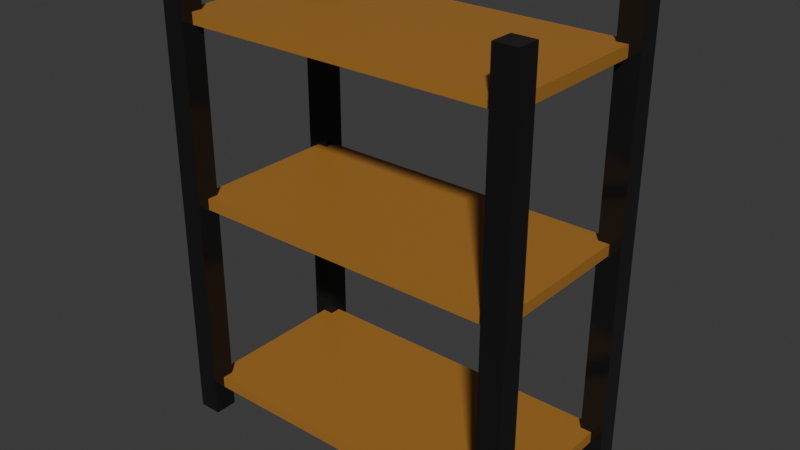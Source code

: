 # Source: storeroom_shelf.blend  (saved by Blender 4.3.34; exported with 4.5.12 LTS)
import bpy
from mathutils import Matrix  # noqa: F401  (used for matrix-valued properties, if any)

bpy.ops.wm.read_factory_settings(use_empty=True)
scene = bpy.context.scene
scene.name = 'Scene'

# ---- collections
col_collection = bpy.data.collections.new('Collection'); scene.collection.children.link(col_collection)

# ---- materials (node trees are filled in below, after node groups)
mat_metal = bpy.data.materials.new('metal')
mat_metal.diffuse_color = (0.8, 0.1762, 0.1096, 1.0)
mat_wood = bpy.data.materials.new('wood')
mat_wood.diffuse_color = (0.1562, 0.8, 0.2037, 1.0)

# ---- material node trees
mat_metal.use_nodes = True; mat_metal.node_tree.nodes.clear()
_N = mat_metal.node_tree.nodes; _L = mat_metal.node_tree.links
n0 = _N.new('ShaderNodeBsdfPrincipled'); n0.name = 'Principled BSDF'; n0.location = (10, 300)
n0.inputs[0].default_value = (0.01754, 0.01754, 0.01754, 1.0)
n0.inputs[1].default_value = 0.422
n0.inputs[2].default_value = 0.1239
n1 = _N.new('ShaderNodeOutputMaterial'); n1.name = 'Material Output'; n1.location = (300, 300)
_L.new(n0.outputs[0], n1.inputs[0])
n1.is_active_output = True
mat_wood.use_nodes = True; mat_wood.node_tree.nodes.clear()
_N = mat_wood.node_tree.nodes; _L = mat_wood.node_tree.links
n0 = _N.new('ShaderNodeBsdfPrincipled'); n0.name = 'Principled BSDF'; n0.location = (10, 300)
n0.inputs[0].default_value = (0.3909, 0.1738, 0.0278, 1.0)
n1 = _N.new('ShaderNodeOutputMaterial'); n1.name = 'Material Output'; n1.location = (300, 300)
_L.new(n0.outputs[0], n1.inputs[0])
n1.is_active_output = True

# ---- world
world_world = bpy.data.worlds.new('World'); scene.world = world_world
world_world.use_nodes = True; world_world.node_tree.nodes.clear()
_N = world_world.node_tree.nodes; _L = world_world.node_tree.links
n0 = _N.new('ShaderNodeOutputWorld'); n0.name = 'World Output'; n0.location = (300, 300)
n1 = _N.new('ShaderNodeBackground'); n1.name = 'Background'; n1.location = (10, 300)
n1.inputs[0].default_value = (0.05088, 0.05088, 0.05088, 1.0)
_L.new(n1.outputs[0], n0.inputs[0])
n0.is_active_output = True
world_world.color = (0.05088, 0.05088, 0.05088)
world_world.sun_shadow_jitter_overblur = 0.0

# ---- meshes
me_cube_001 = bpy.data.meshes.new('Cube.001')
me_cube_001.from_pydata([(-0.1, -0.1, -2.0), (-0.1, -0.1, 2.0), (-0.1, 0.1, -2.0), (-0.1, 0.1, 2.0), (0.1, -0.1, -2.0), (0.1, -0.1, 2.0), (0.1, 0.1, -2.0), (0.1, 0.1, 2.0), (-0.1, 1.4, -2.0), (-0.1, 1.4, 2.0), (-0.1, 1.6, -2.0), (-0.1, 1.6, 2.0), (0.1, 1.4, -2.0), (0.1, 1.4, 2.0), (0.1, 1.6, -2.0), (0.1, 1.6, 2.0), (2.9, -0.1, -2.0), (2.9, -0.1, 2.0), (2.9, 0.1, -2.0), (2.9, 0.1, 2.0), (3.1, -0.1, -2.0), (3.1, -0.1, 2.0), (3.1, 0.1, -2.0), (3.1, 0.1, 2.0), (2.9, 1.4, -2.0), (2.9, 1.4, 2.0), (2.9, 1.6, -2.0), (2.9, 1.6, 2.0), (3.1, 1.4, -2.0), (3.1, 1.4, 2.0), (3.1, 1.6, -2.0), (3.1, 1.6, 2.0), (0.0, 0.0, -1.775), (0.0, 0.0, -1.675), (0.0, 1.5, -1.775), (0.0, 1.5, -1.675), (3.0, 0.0, -1.775), (3.0, 0.0, -1.675), (3.0, 1.5, -1.775), (3.0, 1.5, -1.675), (0.0, 0.0, -0.02631), (0.0, 0.0, 0.07369), (0.0, 1.5, -0.02631), (0.0, 1.5, 0.07369), (3.0, 0.0, -0.02631), (3.0, 0.0, 0.07369), (3.0, 1.5, -0.02631), (3.0, 1.5, 0.07369), (0.0, 0.0, 1.527), (0.0, 0.0, 1.627), (0.0, 1.5, 1.527), (0.0, 1.5, 1.627), (3.0, 0.0, 1.527), (3.0, 0.0, 1.627), (3.0, 1.5, 1.527), (3.0, 1.5, 1.627), (-0.1, 0.0, -2.0), (-0.1, -0.1, 0.0), (-0.1, 0.0, 2.0), (-0.1, 0.1, 0.0), (0.0, 0.1, -2.0), (0.0, 0.1, 2.0), (0.1, 0.1, 0.0), (0.1, 0.0, -2.0), (0.1, 0.0, 2.0), (0.1, -0.1, 0.0), (0.0, -0.1, -2.0), (0.0, -0.1, 2.0), (-0.1, 1.5, -2.0), (-0.1, 1.4, 0.0), (-0.1, 1.5, 2.0), (-0.1, 1.6, 0.0), (0.0, 1.6, -2.0), (0.0, 1.6, 2.0), (0.1, 1.6, 0.0), (0.1, 1.5, -2.0), (0.1, 1.5, 2.0), (0.1, 1.4, 0.0), (0.0, 1.4, -2.0), (0.0, 1.4, 2.0), (2.9, 0.0, -2.0), (2.9, -0.1, 0.0), (2.9, 0.0, 2.0), (2.9, 0.1, 0.0), (3.0, 0.1, -2.0), (3.0, 0.1, 2.0), (3.1, 0.1, 0.0), (3.1, 0.0, -2.0), (3.1, 0.0, 2.0), (3.1, -0.1, 0.0), (3.0, -0.1, -2.0), (3.0, -0.1, 2.0), (2.9, 1.5, -2.0), (2.9, 1.4, 0.0), (2.9, 1.5, 2.0), (2.9, 1.6, 0.0), (3.0, 1.6, -2.0), (3.0, 1.6, 2.0), (3.1, 1.6, 0.0), (3.1, 1.5, -2.0), (3.1, 1.5, 2.0), (3.1, 1.4, 0.0), (3.0, 1.4, -2.0), (3.0, 1.4, 2.0), (0.0, 0.75, -1.775), (0.0, 0.0, -1.725), (0.0, 0.75, -1.675), (0.0, 1.5, -1.725), (1.5, 1.5, -1.775), (1.5, 1.5, -1.675), (3.0, 1.5, -1.725), (3.0, 0.75, -1.775), (3.0, 0.75, -1.675), (3.0, 0.0, -1.725), (1.5, 0.0, -1.775), (1.5, 0.0, -1.675), (0.0, 0.75, -0.02631), (0.0, 0.0, 0.02369), (0.0, 0.75, 0.07369), (0.0, 1.5, 0.02369), (1.5, 1.5, -0.02631), (1.5, 1.5, 0.07369), (3.0, 1.5, 0.02369), (3.0, 0.75, -0.02631), (3.0, 0.75, 0.07369), (3.0, 0.0, 0.02369), (1.5, 0.0, -0.02631), (1.5, 0.0, 0.07369), (0.0, 0.75, 1.527), (0.0, 0.0, 1.577), (0.0, 0.75, 1.627), (0.0, 1.5, 1.577), (1.5, 1.5, 1.527), (1.5, 1.5, 1.627), (3.0, 1.5, 1.577), (3.0, 0.75, 1.527), (3.0, 0.75, 1.627), (3.0, 0.0, 1.577), (1.5, 0.0, 1.527), (1.5, 0.0, 1.627), (1.5, 0.75, 1.627), (1.5, 0.75, 1.527), (1.5, 0.0, 1.577), (3.0, 0.75, 1.577), (1.5, 1.5, 1.577), (0.0, 0.75, 1.577), (1.5, 0.75, 0.07369), (1.5, 0.75, -0.02631), (1.5, 0.0, 0.02369), (3.0, 0.75, 0.02369), (1.5, 1.5, 0.02369), (0.0, 0.75, 0.02369), (1.5, 0.75, -1.675), (1.5, 0.75, -1.775), (1.5, 0.0, -1.725), (3.0, 0.75, -1.725), (1.5, 1.5, -1.725), (0.0, 0.75, -1.725), (3.0, 1.5, 2.0), (3.0, 1.5, -2.0), (3.0, 1.4, 0.0), (3.1, 1.5, 0.0), (3.0, 1.6, 0.0), (2.9, 1.5, 0.0), (3.0, 0.0, 2.0), (3.0, 0.0, -2.0), (3.0, -0.1, 0.0), (3.1, 0.0, 0.0), (3.0, 0.1, 0.0), (2.9, 0.0, 0.0), (0.0, 1.5, 2.0), (0.0, 1.5, -2.0), (0.0, 1.4, 0.0), (0.1, 1.5, 0.0), (0.0, 1.6, 0.0), (-0.1, 1.5, 0.0), (0.0, 0.0, 2.0), (0.0, 0.0, -2.0), (0.0, -0.1, 0.0), (0.1, 0.0, 0.0), (0.0, 0.1, 0.0), (-0.1, 0.0, 0.0)], [], [(181, 58, 3, 59), (180, 61, 7, 62), (179, 64, 5, 65), (178, 67, 1, 57), (177, 63, 4, 66), (176, 58, 1, 67), (175, 70, 11, 71), (174, 73, 15, 74), (173, 76, 13, 77), (172, 79, 9, 69), (171, 75, 12, 78), (170, 70, 9, 79), (169, 82, 19, 83), (168, 85, 23, 86), (167, 88, 21, 89), (166, 91, 17, 81), (165, 87, 20, 90), (164, 82, 17, 91), (163, 94, 27, 95), (162, 97, 31, 98), (161, 100, 29, 101), (160, 103, 25, 93), (159, 99, 28, 102), (158, 94, 25, 103), (157, 106, 35, 107), (156, 109, 39, 110), (155, 112, 37, 113), (154, 115, 33, 105), (153, 111, 36, 114), (152, 106, 33, 115), (151, 118, 43, 119), (150, 121, 47, 122), (149, 124, 45, 125), (148, 127, 41, 117), (147, 123, 44, 126), (146, 118, 41, 127), (145, 130, 51, 131), (144, 133, 55, 134), (143, 136, 53, 137), (142, 139, 49, 129), (141, 135, 52, 138), (140, 130, 49, 139), (136, 140, 139, 53), (55, 133, 140, 136), (133, 51, 130, 140), (128, 141, 138, 48), (50, 132, 141, 128), (132, 54, 135, 141), (138, 142, 129, 48), (52, 137, 142, 138), (137, 53, 139, 142), (135, 143, 137, 52), (54, 134, 143, 135), (134, 55, 136, 143), (132, 144, 134, 54), (50, 131, 144, 132), (131, 51, 133, 144), (128, 145, 131, 50), (48, 129, 145, 128), (129, 49, 130, 145), (124, 146, 127, 45), (47, 121, 146, 124), (121, 43, 118, 146), (116, 147, 126, 40), (42, 120, 147, 116), (120, 46, 123, 147), (126, 148, 117, 40), (44, 125, 148, 126), (125, 45, 127, 148), (123, 149, 125, 44), (46, 122, 149, 123), (122, 47, 124, 149), (120, 150, 122, 46), (42, 119, 150, 120), (119, 43, 121, 150), (116, 151, 119, 42), (40, 117, 151, 116), (117, 41, 118, 151), (112, 152, 115, 37), (39, 109, 152, 112), (109, 35, 106, 152), (104, 153, 114, 32), (34, 108, 153, 104), (108, 38, 111, 153), (114, 154, 105, 32), (36, 113, 154, 114), (113, 37, 115, 154), (111, 155, 113, 36), (38, 110, 155, 111), (110, 39, 112, 155), (108, 156, 110, 38), (34, 107, 156, 108), (107, 35, 109, 156), (104, 157, 107, 34), (32, 105, 157, 104), (105, 33, 106, 157), (100, 158, 103, 29), (31, 97, 158, 100), (97, 27, 94, 158), (92, 159, 102, 24), (26, 96, 159, 92), (96, 30, 99, 159), (102, 160, 93, 24), (28, 101, 160, 102), (101, 29, 103, 160), (99, 161, 101, 28), (30, 98, 161, 99), (98, 31, 100, 161), (96, 162, 98, 30), (26, 95, 162, 96), (95, 27, 97, 162), (92, 163, 95, 26), (24, 93, 163, 92), (93, 25, 94, 163), (88, 164, 91, 21), (23, 85, 164, 88), (85, 19, 82, 164), (80, 165, 90, 16), (18, 84, 165, 80), (84, 22, 87, 165), (90, 166, 81, 16), (20, 89, 166, 90), (89, 21, 91, 166), (87, 167, 89, 20), (22, 86, 167, 87), (86, 23, 88, 167), (84, 168, 86, 22), (18, 83, 168, 84), (83, 19, 85, 168), (80, 169, 83, 18), (16, 81, 169, 80), (81, 17, 82, 169), (76, 170, 79, 13), (15, 73, 170, 76), (73, 11, 70, 170), (68, 171, 78, 8), (10, 72, 171, 68), (72, 14, 75, 171), (78, 172, 69, 8), (12, 77, 172, 78), (77, 13, 79, 172), (75, 173, 77, 12), (14, 74, 173, 75), (74, 15, 76, 173), (72, 174, 74, 14), (10, 71, 174, 72), (71, 11, 73, 174), (68, 175, 71, 10), (8, 69, 175, 68), (69, 9, 70, 175), (64, 176, 67, 5), (7, 61, 176, 64), (61, 3, 58, 176), (56, 177, 66, 0), (2, 60, 177, 56), (60, 6, 63, 177), (66, 178, 57, 0), (4, 65, 178, 66), (65, 5, 67, 178), (63, 179, 65, 4), (6, 62, 179, 63), (62, 7, 64, 179), (60, 180, 62, 6), (2, 59, 180, 60), (59, 3, 61, 180), (56, 181, 59, 2), (0, 57, 181, 56), (57, 1, 58, 181)])
me_cube_001.polygons.foreach_set('material_index', [0, 0, 0, 0, 0, 0, 0, 0, 0, 0, 0, 0, 0, 0, 0, 0, 0, 0, 0, 0, 0, 0, 0, 0, 1, 1, 1, 1, 1, 1, 1, 1, 1, 1, 1, 1, 1, 1, 1, 1, 1, 1, 1, 1, 1, 1, 1, 1, 1, 1, 1, 1, 1, 1, 1, 1, 1, 1, 1, 1, 1, 1, 1, 1, 1, 1, 1, 1, 1, 1, 1, 1, 1, 1, 1, 1, 1, 1, 1, 1, 1, 1, 1, 1, 1, 1, 1, 1, 1, 1, 1, 1, 1, 1, 1, 1, 0, 0, 0, 0, 0, 0, 0, 0, 0, 0, 0, 0, 0, 0, 0, 0, 0, 0, 0, 0, 0, 0, 0, 0, 0, 0, 0, 0, 0, 0, 0, 0, 0, 0, 0, 0, 0, 0, 0, 0, 0, 0, 0, 0, 0, 0, 0, 0, 0, 0, 0, 0, 0, 0, 0, 0, 0, 0, 0, 0, 0, 0, 0, 0, 0, 0, 0, 0, 0, 0, 0, 0])
_uv = me_cube_001.uv_layers.new(name='UVMap')
_uv.uv.foreach_set('vector', [0.5, 0.125, 0.625, 0.125, 0.625, 0.25, 0.5, 0.25, 0.5, 0.375, 0.625, 0.375, 0.625, 0.5, 0.5, 0.5, 0.5, 0.625, 0.625, 0.625, 0.625, 0.75, 0.5, 0.75, 0.5, 0.875, 0.625, 0.875, 0.625, 1.0, 0.5, 1.0, 0.25, 0.625, 0.375, 0.625, 0.375, 0.75, 0.25, 0.75, 0.75, 0.625, 0.875, 0.625, 0.875, 0.75, 0.75, 0.75, 0.5, 0.125, 0.625, 0.125, 0.625, 0.25, 0.5, 0.25, 0.5, 0.375, 0.625, 0.375, 0.625, 0.5, 0.5, 0.5, 0.5, 0.625, 0.625, 0.625, 0.625, 0.75, 0.5, 0.75, 0.5, 0.875, 0.625, 0.875, 0.625, 1.0, 0.5, 1.0, 0.25, 0.625, 0.375, 0.625, 0.375, 0.75, 0.25, 0.75, 0.75, 0.625, 0.875, 0.625, 0.875, 0.75, 0.75, 0.75, 0.5, 0.125, 0.625, 0.125, 0.625, 0.25, 0.5, 0.25, 0.5, 0.375, 0.625, 0.375, 0.625, 0.5, 0.5, 0.5, 0.5, 0.625, 0.625, 0.625, 0.625, 0.75, 0.5, 0.75, 0.5, 0.875, 0.625, 0.875, 0.625, 1.0, 0.5, 1.0, 0.25, 0.625, 0.375, 0.625, 0.375, 0.75, 0.25, 0.75, 0.75, 0.625, 0.875, 0.625, 0.875, 0.75, 0.75, 0.75, 0.5, 0.125, 0.625, 0.125, 0.625, 0.25, 0.5, 0.25, 0.5, 0.375, 0.625, 0.375, 0.625, 0.5, 0.5, 0.5, 0.5, 0.625, 0.625, 0.625, 0.625, 0.75, 0.5, 0.75, 0.5, 0.875, 0.625, 0.875, 0.625, 1.0, 0.5, 1.0, 0.25, 0.625, 0.375, 0.625, 0.375, 0.75, 0.25, 0.75, 0.75, 0.625, 0.875, 0.625, 0.875, 0.75, 0.75, 0.75, 0.5, 0.125, 0.625, 0.125, 0.625, 0.25, 0.5, 0.25, 0.5, 0.375, 0.625, 0.375, 0.625, 0.5, 0.5, 0.5, 0.5, 0.625, 0.625, 0.625, 0.625, 0.75, 0.5, 0.75, 0.5, 0.875, 0.625, 0.875, 0.625, 1.0, 0.5, 1.0, 0.25, 0.625, 0.375, 0.625, 0.375, 0.75, 0.25, 0.75, 0.75, 0.625, 0.875, 0.625, 0.875, 0.75, 0.75, 0.75, 0.5, 0.125, 0.625, 0.125, 0.625, 0.25, 0.5, 0.25, 0.5, 0.375, 0.625, 0.375, 0.625, 0.5, 0.5, 0.5, 0.5, 0.625, 0.625, 0.625, 0.625, 0.75, 0.5, 0.75, 0.5, 0.875, 0.625, 0.875, 0.625, 1.0, 0.5, 1.0, 0.25, 0.625, 0.375, 0.625, 0.375, 0.75, 0.25, 0.75, 0.75, 0.625, 0.875, 0.625, 0.875, 0.75, 0.75, 0.75, 0.5, 0.125, 0.625, 0.125, 0.625, 0.25, 0.5, 0.25, 0.5, 0.375, 0.625, 0.375, 0.625, 0.5, 0.5, 0.5, 0.5, 0.625, 0.625, 0.625, 0.625, 0.75, 0.5, 0.75, 0.5, 0.875, 0.625, 0.875, 0.625, 1.0, 0.5, 1.0, 0.25, 0.625, 0.375, 0.625, 0.375, 0.75, 0.25, 0.75, 0.75, 0.625, 0.875, 0.625, 0.875, 0.75, 0.75, 0.75, 0.625, 0.625, 0.75, 0.625, 0.75, 0.75, 0.625, 0.75, 0.625, 0.5, 0.75, 0.5, 0.75, 0.625, 0.625, 0.625, 0.75, 0.5, 0.875, 0.5, 0.875, 0.625, 0.75, 0.625, 0.125, 0.625, 0.25, 0.625, 0.25, 0.75, 0.125, 0.75, 0.125, 0.5, 0.25, 0.5, 0.25, 0.625, 0.125, 0.625, 0.25, 0.5, 0.375, 0.5, 0.375, 0.625, 0.25, 0.625, 0.375, 0.875, 0.5, 0.875, 0.5, 1.0, 0.375, 1.0, 0.375, 0.75, 0.5, 0.75, 0.5, 0.875, 0.375, 0.875, 0.5, 0.75, 0.625, 0.75, 0.625, 0.875, 0.5, 0.875, 0.375, 0.625, 0.5, 0.625, 0.5, 0.75, 0.375, 0.75, 0.375, 0.5, 0.5, 0.5, 0.5, 0.625, 0.375, 0.625, 0.5, 0.5, 0.625, 0.5, 0.625, 0.625, 0.5, 0.625, 0.375, 0.375, 0.5, 0.375, 0.5, 0.5, 0.375, 0.5, 0.375, 0.25, 0.5, 0.25, 0.5, 0.375, 0.375, 0.375, 0.5, 0.25, 0.625, 0.25, 0.625, 0.375, 0.5, 0.375, 0.375, 0.125, 0.5, 0.125, 0.5, 0.25, 0.375, 0.25, 0.375, 0.0, 0.5, 0.0, 0.5, 0.125, 0.375, 0.125, 0.5, 0.0, 0.625, 0.0, 0.625, 0.125, 0.5, 0.125, 0.625, 0.625, 0.75, 0.625, 0.75, 0.75, 0.625, 0.75, 0.625, 0.5, 0.75, 0.5, 0.75, 0.625, 0.625, 0.625, 0.75, 0.5, 0.875, 0.5, 0.875, 0.625, 0.75, 0.625, 0.125, 0.625, 0.25, 0.625, 0.25, 0.75, 0.125, 0.75, 0.125, 0.5, 0.25, 0.5, 0.25, 0.625, 0.125, 0.625, 0.25, 0.5, 0.375, 0.5, 0.375, 0.625, 0.25, 0.625, 0.375, 0.875, 0.5, 0.875, 0.5, 1.0, 0.375, 1.0, 0.375, 0.75, 0.5, 0.75, 0.5, 0.875, 0.375, 0.875, 0.5, 0.75, 0.625, 0.75, 0.625, 0.875, 0.5, 0.875, 0.375, 0.625, 0.5, 0.625, 0.5, 0.75, 0.375, 0.75, 0.375, 0.5, 0.5, 0.5, 0.5, 0.625, 0.375, 0.625, 0.5, 0.5, 0.625, 0.5, 0.625, 0.625, 0.5, 0.625, 0.375, 0.375, 0.5, 0.375, 0.5, 0.5, 0.375, 0.5, 0.375, 0.25, 0.5, 0.25, 0.5, 0.375, 0.375, 0.375, 0.5, 0.25, 0.625, 0.25, 0.625, 0.375, 0.5, 0.375, 0.375, 0.125, 0.5, 0.125, 0.5, 0.25, 0.375, 0.25, 0.375, 0.0, 0.5, 0.0, 0.5, 0.125, 0.375, 0.125, 0.5, 0.0, 0.625, 0.0, 0.625, 0.125, 0.5, 0.125, 0.625, 0.625, 0.75, 0.625, 0.75, 0.75, 0.625, 0.75, 0.625, 0.5, 0.75, 0.5, 0.75, 0.625, 0.625, 0.625, 0.75, 0.5, 0.875, 0.5, 0.875, 0.625, 0.75, 0.625, 0.125, 0.625, 0.25, 0.625, 0.25, 0.75, 0.125, 0.75, 0.125, 0.5, 0.25, 0.5, 0.25, 0.625, 0.125, 0.625, 0.25, 0.5, 0.375, 0.5, 0.375, 0.625, 0.25, 0.625, 0.375, 0.875, 0.5, 0.875, 0.5, 1.0, 0.375, 1.0, 0.375, 0.75, 0.5, 0.75, 0.5, 0.875, 0.375, 0.875, 0.5, 0.75, 0.625, 0.75, 0.625, 0.875, 0.5, 0.875, 0.375, 0.625, 0.5, 0.625, 0.5, 0.75, 0.375, 0.75, 0.375, 0.5, 0.5, 0.5, 0.5, 0.625, 0.375, 0.625, 0.5, 0.5, 0.625, 0.5, 0.625, 0.625, 0.5, 0.625, 0.375, 0.375, 0.5, 0.375, 0.5, 0.5, 0.375, 0.5, 0.375, 0.25, 0.5, 0.25, 0.5, 0.375, 0.375, 0.375, 0.5, 0.25, 0.625, 0.25, 0.625, 0.375, 0.5, 0.375, 0.375, 0.125, 0.5, 0.125, 0.5, 0.25, 0.375, 0.25, 0.375, 0.0, 0.5, 0.0, 0.5, 0.125, 0.375, 0.125, 0.5, 0.0, 0.625, 0.0, 0.625, 0.125, 0.5, 0.125, 0.625, 0.625, 0.75, 0.625, 0.75, 0.75, 0.625, 0.75, 0.625, 0.5, 0.75, 0.5, 0.75, 0.625, 0.625, 0.625, 0.75, 0.5, 0.875, 0.5, 0.875, 0.625, 0.75, 0.625, 0.125, 0.625, 0.25, 0.625, 0.25, 0.75, 0.125, 0.75, 0.125, 0.5, 0.25, 0.5, 0.25, 0.625, 0.125, 0.625, 0.25, 0.5, 0.375, 0.5, 0.375, 0.625, 0.25, 0.625, 0.375, 0.875, 0.5, 0.875, 0.5, 1.0, 0.375, 1.0, 0.375, 0.75, 0.5, 0.75, 0.5, 0.875, 0.375, 0.875, 0.5, 0.75, 0.625, 0.75, 0.625, 0.875, 0.5, 0.875, 0.375, 0.625, 0.5, 0.625, 0.5, 0.75, 0.375, 0.75, 0.375, 0.5, 0.5, 0.5, 0.5, 0.625, 0.375, 0.625, 0.5, 0.5, 0.625, 0.5, 0.625, 0.625, 0.5, 0.625, 0.375, 0.375, 0.5, 0.375, 0.5, 0.5, 0.375, 0.5, 0.375, 0.25, 0.5, 0.25, 0.5, 0.375, 0.375, 0.375, 0.5, 0.25, 0.625, 0.25, 0.625, 0.375, 0.5, 0.375, 0.375, 0.125, 0.5, 0.125, 0.5, 0.25, 0.375, 0.25, 0.375, 0.0, 0.5, 0.0, 0.5, 0.125, 0.375, 0.125, 0.5, 0.0, 0.625, 0.0, 0.625, 0.125, 0.5, 0.125, 0.625, 0.625, 0.75, 0.625, 0.75, 0.75, 0.625, 0.75, 0.625, 0.5, 0.75, 0.5, 0.75, 0.625, 0.625, 0.625, 0.75, 0.5, 0.875, 0.5, 0.875, 0.625, 0.75, 0.625, 0.125, 0.625, 0.25, 0.625, 0.25, 0.75, 0.125, 0.75, 0.125, 0.5, 0.25, 0.5, 0.25, 0.625, 0.125, 0.625, 0.25, 0.5, 0.375, 0.5, 0.375, 0.625, 0.25, 0.625, 0.375, 0.875, 0.5, 0.875, 0.5, 1.0, 0.375, 1.0, 0.375, 0.75, 0.5, 0.75, 0.5, 0.875, 0.375, 0.875, 0.5, 0.75, 0.625, 0.75, 0.625, 0.875, 0.5, 0.875, 0.375, 0.625, 0.5, 0.625, 0.5, 0.75, 0.375, 0.75, 0.375, 0.5, 0.5, 0.5, 0.5, 0.625, 0.375, 0.625, 0.5, 0.5, 0.625, 0.5, 0.625, 0.625, 0.5, 0.625, 0.375, 0.375, 0.5, 0.375, 0.5, 0.5, 0.375, 0.5, 0.375, 0.25, 0.5, 0.25, 0.5, 0.375, 0.375, 0.375, 0.5, 0.25, 0.625, 0.25, 0.625, 0.375, 0.5, 0.375, 0.375, 0.125, 0.5, 0.125, 0.5, 0.25, 0.375, 0.25, 0.375, 0.0, 0.5, 0.0, 0.5, 0.125, 0.375, 0.125, 0.5, 0.0, 0.625, 0.0, 0.625, 0.125, 0.5, 0.125, 0.625, 0.625, 0.75, 0.625, 0.75, 0.75, 0.625, 0.75, 0.625, 0.5, 0.75, 0.5, 0.75, 0.625, 0.625, 0.625, 0.75, 0.5, 0.875, 0.5, 0.875, 0.625, 0.75, 0.625, 0.125, 0.625, 0.25, 0.625, 0.25, 0.75, 0.125, 0.75, 0.125, 0.5, 0.25, 0.5, 0.25, 0.625, 0.125, 0.625, 0.25, 0.5, 0.375, 0.5, 0.375, 0.625, 0.25, 0.625, 0.375, 0.875, 0.5, 0.875, 0.5, 1.0, 0.375, 1.0, 0.375, 0.75, 0.5, 0.75, 0.5, 0.875, 0.375, 0.875, 0.5, 0.75, 0.625, 0.75, 0.625, 0.875, 0.5, 0.875, 0.375, 0.625, 0.5, 0.625, 0.5, 0.75, 0.375, 0.75, 0.375, 0.5, 0.5, 0.5, 0.5, 0.625, 0.375, 0.625, 0.5, 0.5, 0.625, 0.5, 0.625, 0.625, 0.5, 0.625, 0.375, 0.375, 0.5, 0.375, 0.5, 0.5, 0.375, 0.5, 0.375, 0.25, 0.5, 0.25, 0.5, 0.375, 0.375, 0.375, 0.5, 0.25, 0.625, 0.25, 0.625, 0.375, 0.5, 0.375, 0.375, 0.125, 0.5, 0.125, 0.5, 0.25, 0.375, 0.25, 0.375, 0.0, 0.5, 0.0, 0.5, 0.125, 0.375, 0.125, 0.5, 0.0, 0.625, 0.0, 0.625, 0.125, 0.5, 0.125, 0.625, 0.625, 0.75, 0.625, 0.75, 0.75, 0.625, 0.75, 0.625, 0.5, 0.75, 0.5, 0.75, 0.625, 0.625, 0.625, 0.75, 0.5, 0.875, 0.5, 0.875, 0.625, 0.75, 0.625, 0.125, 0.625, 0.25, 0.625, 0.25, 0.75, 0.125, 0.75, 0.125, 0.5, 0.25, 0.5, 0.25, 0.625, 0.125, 0.625, 0.25, 0.5, 0.375, 0.5, 0.375, 0.625, 0.25, 0.625, 0.375, 0.875, 0.5, 0.875, 0.5, 1.0, 0.375, 1.0, 0.375, 0.75, 0.5, 0.75, 0.5, 0.875, 0.375, 0.875, 0.5, 0.75, 0.625, 0.75, 0.625, 0.875, 0.5, 0.875, 0.375, 0.625, 0.5, 0.625, 0.5, 0.75, 0.375, 0.75, 0.375, 0.5, 0.5, 0.5, 0.5, 0.625, 0.375, 0.625, 0.5, 0.5, 0.625, 0.5, 0.625, 0.625, 0.5, 0.625, 0.375, 0.375, 0.5, 0.375, 0.5, 0.5, 0.375, 0.5, 0.375, 0.25, 0.5, 0.25, 0.5, 0.375, 0.375, 0.375, 0.5, 0.25, 0.625, 0.25, 0.625, 0.375, 0.5, 0.375, 0.375, 0.125, 0.5, 0.125, 0.5, 0.25, 0.375, 0.25, 0.375, 0.0, 0.5, 0.0, 0.5, 0.125, 0.375, 0.125, 0.5, 0.0, 0.625, 0.0, 0.625, 0.125, 0.5, 0.125])
me_cube_001.materials.append(mat_metal)
me_cube_001.materials.append(mat_wood)
me_cube_001.update()

# ---- objects
ob_storeroom_shelf_rigid = bpy.data.objects.new('storeroom_shelf-rigid', me_cube_001)

# ---- transforms, parenting, visibility, modifiers, constraints
ob_storeroom_shelf_rigid.location = (0.0, 0.0, 0.0)

# ---- collection membership
col_collection.objects.link(ob_storeroom_shelf_rigid)

# ---- scene / render settings (as saved in the file)
scene.frame_start = 1; scene.frame_end = 250; scene.frame_set(1)
scene.render.engine = 'BLENDER_EEVEE_NEXT'
bpy.context.view_layer.update()

# ---- added for rendering (the .blend has no active camera and no usable light): camera, sun
cam_auto = bpy.data.cameras.new('AutoCamera')
cam_auto.lens = 50.0
cam_auto.sensor_width = 36.0
cam_auto.clip_end = 1000.0
ob_auto_camera = bpy.data.objects.new('AutoCamera', cam_auto)
scene.collection.objects.link(ob_auto_camera)
ob_auto_camera.location = (6.49364, -5.24237, 3.99491)
ob_auto_camera.rotation_euler = (1.09748, -7.21219e-08, 0.694738)
scene.camera = ob_auto_camera
light_auto_sun = bpy.data.lights.new('AutoSun', 'SUN')
light_auto_sun.energy = 3.0
light_auto_sun.angle = 0.0523599
ob_auto_sun = bpy.data.objects.new('AutoSun', light_auto_sun)
scene.collection.objects.link(ob_auto_sun)
ob_auto_sun.rotation_euler = (0.872665, 0.174533, 0.523599)
bpy.context.view_layer.update()
